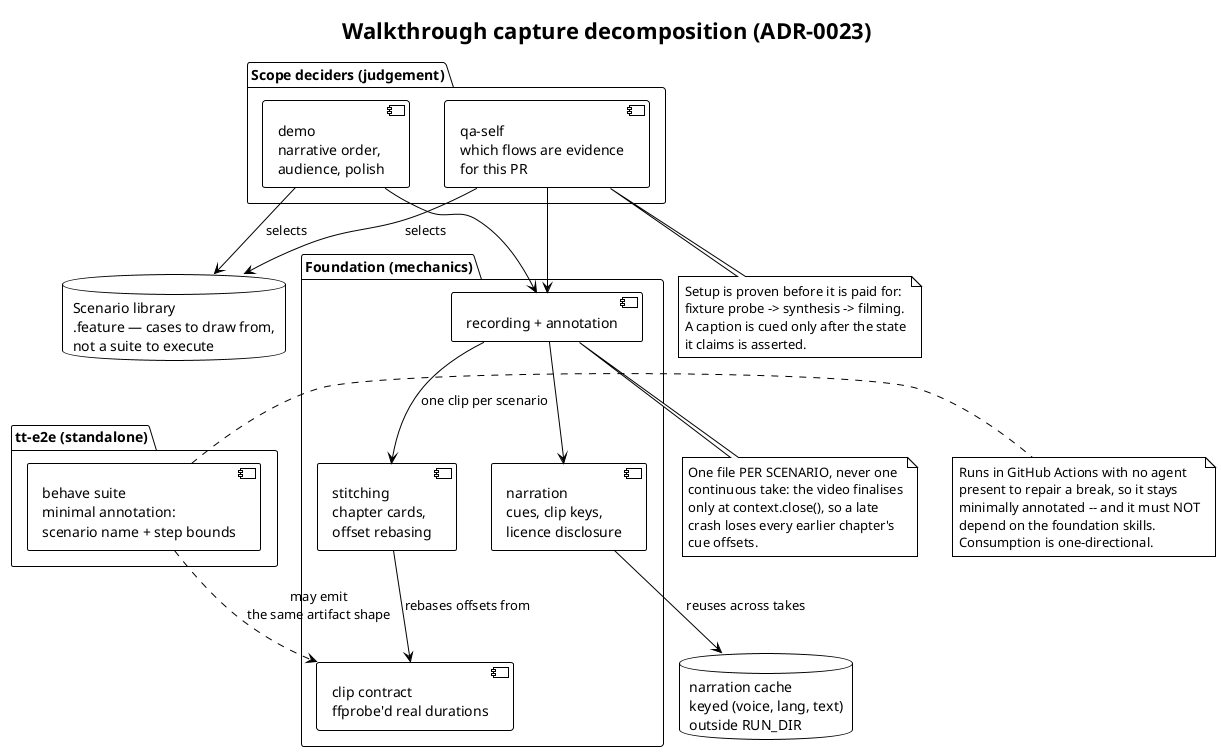

The diagram above was rendered by PlantUML. Its source (embedded in the PNG):
@startuml component-architecture
!theme plain
title Walkthrough capture decomposition (ADR-0023)

package "Scope deciders (judgement)" {
  [qa-self\nwhich flows are evidence\nfor this PR] as QA
  [demo\nnarrative order,\naudience, polish] as DEMO
}

package "Foundation (mechanics)" {
  [recording + annotation] as REC
  [narration\ncues, clip keys,\nlicence disclosure] as NARR
  [stitching\nchapter cards,\noffset rebasing] as STITCH
  [clip contract\nffprobe'd real durations] as CONTRACT
}

database "Scenario library\n.feature — cases to draw from,\nnot a suite to execute" as LIB
database "narration cache\nkeyed (voice, lang, text)\noutside RUN_DIR" as CACHE

package "tt-e2e (standalone)" {
  [behave suite\nminimal annotation:\nscenario name + step bounds] as E2E
}

QA --> LIB : selects
DEMO --> LIB : selects
QA --> REC
DEMO --> REC

REC --> NARR
NARR --> CACHE : reuses across takes
REC --> STITCH : one clip per scenario
STITCH --> CONTRACT : rebases offsets from

E2E ..> CONTRACT : may emit\nthe same artifact shape

note right of E2E
  Runs in GitHub Actions with no agent
  present to repair a break, so it stays
  minimally annotated -- and it must NOT
  depend on the foundation skills.
  Consumption is one-directional.
end note

note bottom of REC
  One file PER SCENARIO, never one
  continuous take: the video finalises
  only at context.close(), so a late
  crash loses every earlier chapter's
  cue offsets.
end note

note bottom of QA
  Setup is proven before it is paid for:
  fixture probe -> synthesis -> filming.
  A caption is cued only after the state
  it claims is asserted.
end note
@enduml